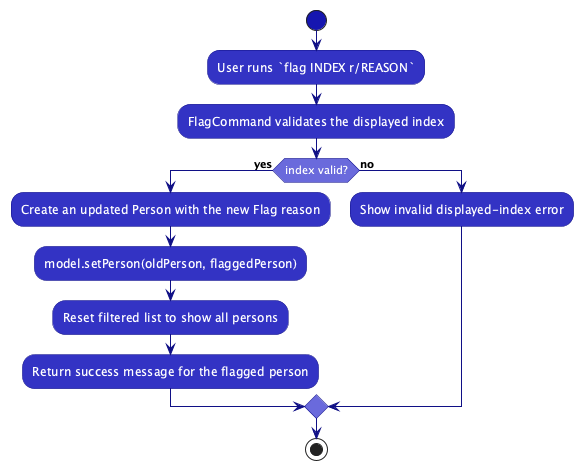

The diagram above was rendered by PlantUML. Its source (embedded in the PNG):
@startuml
!include style.puml
skinparam shadowing false
skinparam activity {
  BackgroundColor LOGIC_COLOR
  BorderColor LOGIC_COLOR_T4
  FontColor #FFFFFF
  DiamondBackgroundColor LOGIC_COLOR_T2
  DiamondBorderColor LOGIC_COLOR_T4
  ArrowColor LOGIC_COLOR_T4
  StartColor LOGIC_COLOR_T3
  EndColor LOGIC_COLOR_T3
}

start
:User runs `flag INDEX r/REASON`;
:FlagCommand validates the displayed index;
if (index valid?) then (yes)
  :Create an updated Person with the new Flag reason;
  :model.setPerson(oldPerson, flaggedPerson);
  :Reset filtered list to show all persons;
  :Return success message for the flagged person;
else (no)
  :Show invalid displayed-index error;
endif
stop
@enduml